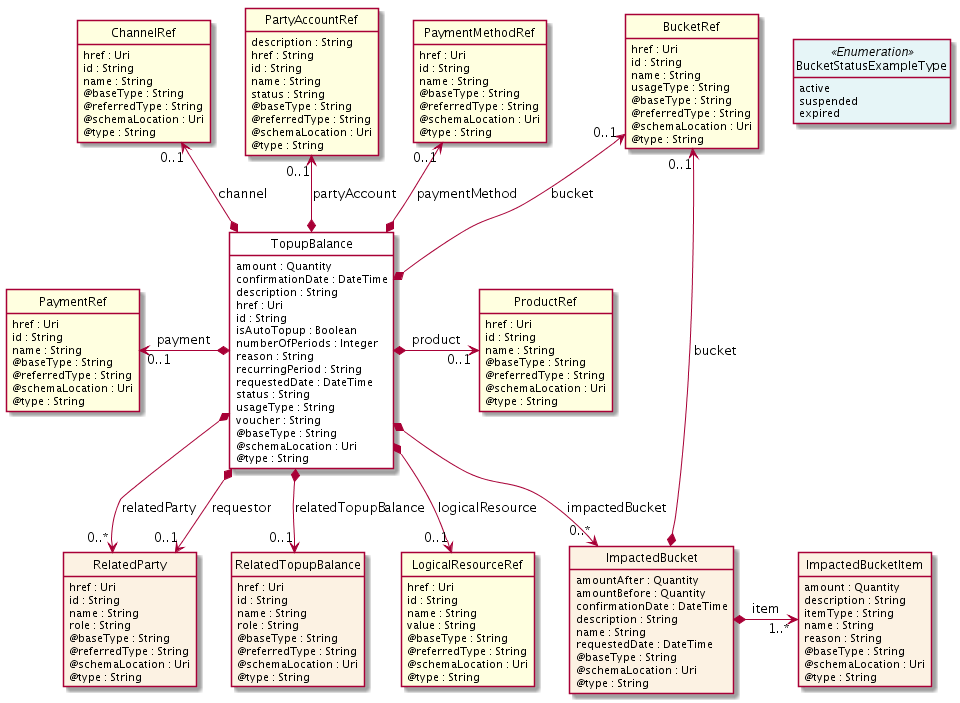

The diagram above was rendered by PlantUML. Its source (embedded in the PNG):
@startuml
hide circle
hide methods
hide stereotype
show <<Enumeration>> stereotype
skinparam class {
   BackgroundColor<<Enumeration>> #E6F5F7
   BackgroundColor<<Ref>> #FFFFE0
   BackgroundColor<<Pivot>> #FFFFFFF
   BackgroundColor #FCF2E3
}

class TopupBalance  <<Pivot>> {
    amount : Quantity
    confirmationDate : DateTime
    description : String
    href : Uri
    id : String
    isAutoTopup : Boolean
    numberOfPeriods : Integer
    reason : String
    recurringPeriod : String
    requestedDate : DateTime
    status : String
    usageType : String
    voucher : String
    @baseType : String
    @schemaLocation : Uri
    @type : String
}

class BucketStatusExampleType <<Enumeration>> {
    active
    suspended
    expired
}

class ChannelRef  <<Ref>> {
    href : Uri
    id : String
    name : String
    @baseType : String
    @referredType : String
    @schemaLocation : Uri
    @type : String
}

class LogicalResourceRef  <<Ref>> {
    href : Uri
    id : String
    name : String
    value : String
    @baseType : String
    @referredType : String
    @schemaLocation : Uri
    @type : String
}

class RelatedTopupBalance  {
    href : Uri
    id : String
    name : String
    role : String
    @baseType : String
    @referredType : String
    @schemaLocation : Uri
    @type : String
}

class PaymentRef  <<Ref>> {
    href : Uri
    id : String
    name : String
    @baseType : String
    @referredType : String
    @schemaLocation : Uri
    @type : String
}

class ImpactedBucket  {
    amountAfter : Quantity
    amountBefore : Quantity
    confirmationDate : DateTime
    description : String
    name : String
    requestedDate : DateTime
    @baseType : String
    @schemaLocation : Uri
    @type : String
}

class BucketRef  <<Ref>> {
    href : Uri
    id : String
    name : String
    usageType : String
    @baseType : String
    @referredType : String
    @schemaLocation : Uri
    @type : String
}

class ImpactedBucketItem  {
    amount : Quantity
    description : String
    itemType : String
    name : String
    reason : String
    @baseType : String
    @schemaLocation : Uri
    @type : String
}

class ProductRef  <<Ref>> {
    href : Uri
    id : String
    name : String
    @baseType : String
    @referredType : String
    @schemaLocation : Uri
    @type : String
}

class RelatedParty  {
    href : Uri
    id : String
    name : String
    role : String
    @baseType : String
    @referredType : String
    @schemaLocation : Uri
    @type : String
}

class PartyAccountRef  <<Ref>> {
    description : String
    href : String
    id : String
    name : String
    status : String
    @baseType : String
    @referredType : String
    @schemaLocation : Uri
    @type : String
}

class PaymentMethodRef  <<Ref>> {
    href : Uri
    id : String
    name : String
    @baseType : String
    @referredType : String
    @schemaLocation : Uri
    @type : String
}

BucketRef "0..1" <--* TopupBalance : bucket

TopupBalance *-->  "0..*" ImpactedBucket : impactedBucket

ImpactedBucket *-right-> "1..*" ImpactedBucketItem : item

BucketRef "0..1" <--* ImpactedBucket : bucket

PaymentRef "0..1" <-left-* TopupBalance : payment

TopupBalance *-right-> "0..1" ProductRef : product

ChannelRef "0..1" <--* TopupBalance : channel

PartyAccountRef "0..1" <--* TopupBalance : partyAccount

PaymentMethodRef "0..1" <--* TopupBalance : paymentMethod

TopupBalance *-->  "0..1" LogicalResourceRef : logicalResource

LogicalResourceRef -right[hidden]-> ImpactedBucket

TopupBalance *-->  "0..1" RelatedTopupBalance : relatedTopupBalance

RelatedTopupBalance -right[hidden]-> LogicalResourceRef

TopupBalance *-->  "0..1" RelatedParty : requestor

TopupBalance *-->  "0..*" RelatedParty : relatedParty

RelatedParty -right[hidden]-> RelatedTopupBalance

@enduml